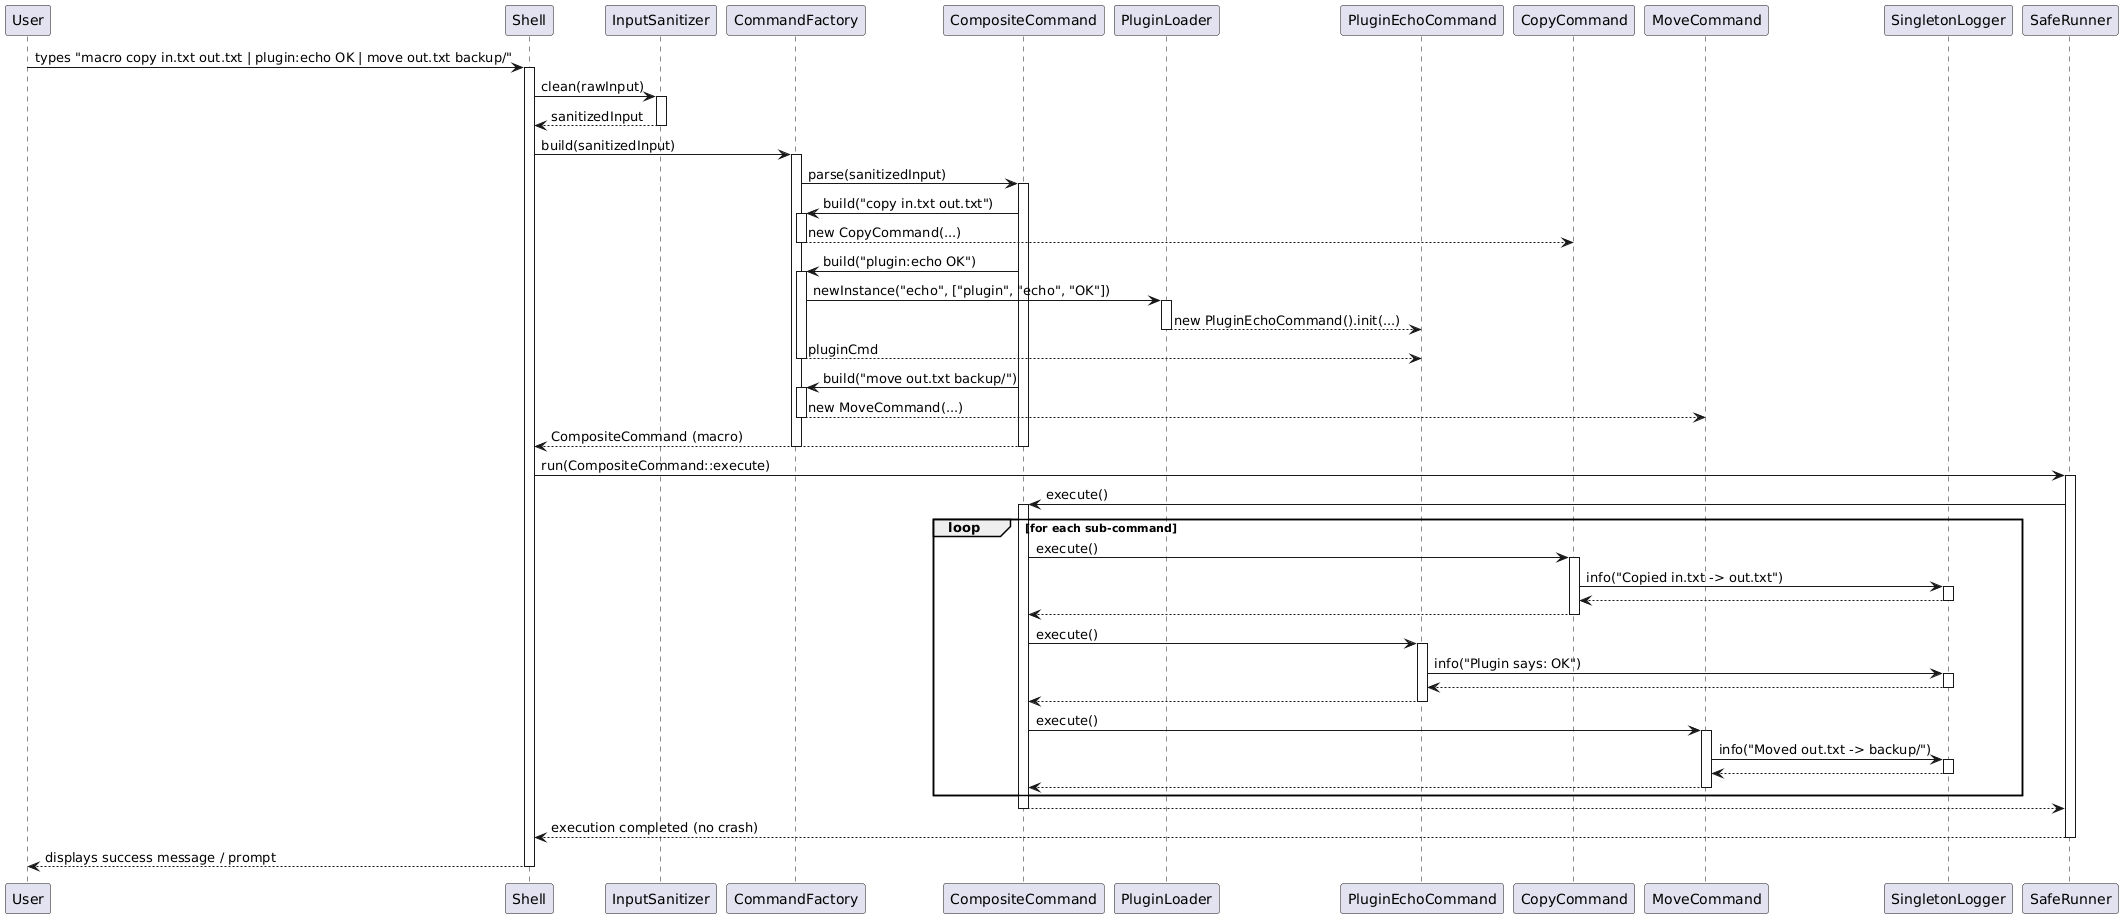

The diagram above was rendered by PlantUML. Its source (embedded in the PNG):
@startuml
' Participants in the sequence
participant User
participant Shell
participant InputSanitizer
participant CommandFactory
participant CompositeCommand
participant PluginLoader
participant PluginEchoCommand as PluginEcho
participant CopyCommand
participant MoveCommand
participant SingletonLogger as Log
participant SafeRunner

' User types a macro command
User -> Shell : types "macro copy in.txt out.txt | plugin:echo OK | move out.txt backup/"

' Shell processes the input
activate Shell
  Shell -> InputSanitizer : clean(rawInput)
  activate InputSanitizer
    InputSanitizer --> Shell : sanitizedInput
  deactivate InputSanitizer

  Shell -> CommandFactory : build(sanitizedInput)
  activate CommandFactory
    ' CommandFactory identifies it as a macro
    CommandFactory -> CompositeCommand : parse(sanitizedInput)
    activate CompositeCommand
      ' CompositeCommand splits and builds sub-commands
      CompositeCommand -> CommandFactory : build("copy in.txt out.txt")
      activate CommandFactory
        CommandFactory --> CopyCommand : new CopyCommand(...)
      deactivate CommandFactory
      CompositeCommand -> CommandFactory : build("plugin:echo OK")
      activate CommandFactory
        CommandFactory -> PluginLoader : newInstance("echo", ["plugin", "echo", "OK"])
        activate PluginLoader
          PluginLoader --> PluginEcho : new PluginEchoCommand().init(...)
        deactivate PluginLoader
        CommandFactory --> PluginEcho : pluginCmd
      deactivate CommandFactory
      CompositeCommand -> CommandFactory : build("move out.txt backup/")
      activate CommandFactory
        CommandFactory --> MoveCommand : new MoveCommand(...)
      deactivate CommandFactory
      CompositeCommand --> Shell : CompositeCommand (macro)
    deactivate CompositeCommand
  deactivate CommandFactory

  ' Shell executes the macro command via SafeRunner for safety
  Shell -> SafeRunner : run(CompositeCommand::execute)
  activate SafeRunner
    SafeRunner -> CompositeCommand : execute()
    activate CompositeCommand
      loop for each sub-command
        CompositeCommand -> CopyCommand : execute()
        activate CopyCommand
          CopyCommand -> Log : info("Copied in.txt -> out.txt")
          activate Log
            Log --> CopyCommand
          deactivate Log
          CopyCommand --> CompositeCommand
        deactivate CopyCommand

        CompositeCommand -> PluginEcho : execute()
        activate PluginEcho
          PluginEcho -> Log : info("Plugin says: OK")
          activate Log
            Log --> PluginEcho
          deactivate Log
          PluginEcho --> CompositeCommand
        deactivate PluginEcho

        CompositeCommand -> MoveCommand : execute()
        activate MoveCommand
          MoveCommand -> Log : info("Moved out.txt -> backup/")
          activate Log
            Log --> MoveCommand
          deactivate Log
          MoveCommand --> CompositeCommand
        deactivate MoveCommand
      end loop
      CompositeCommand --> SafeRunner
    deactivate CompositeCommand
    SafeRunner --> Shell : execution completed (no crash)
  deactivate SafeRunner

  Shell --> User : displays success message / prompt
deactivate Shell
@enduml